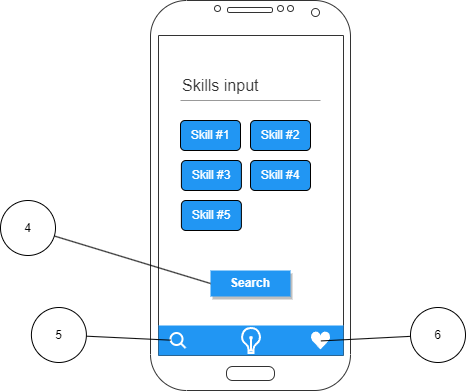

The diagram above was exported from draw.io. Its source (the exported page's mxGraphModel, read from the mxfile embedded in the PNG):
<mxGraphModel dx="819" dy="399" grid="1" gridSize="10" guides="1" tooltips="1" connect="1" arrows="1" fold="1" page="1" pageScale="1" pageWidth="827" pageHeight="1169" math="0" shadow="0">
  <root>
    <mxCell id="0" />
    <mxCell id="1" parent="0" />
    <mxCell id="L2CwwyfDQJdq0sG1WCza-1" value="" style="verticalLabelPosition=bottom;verticalAlign=top;html=1;shadow=0;dashed=0;strokeWidth=1;shape=mxgraph.android.phone2;strokeColor=#333333;" parent="1" vertex="1">
      <mxGeometry x="330" y="120" width="200" height="390" as="geometry" />
    </mxCell>
    <mxCell id="L2CwwyfDQJdq0sG1WCza-2" value="Skills input" style="text;fontColor=#333333;fontSize=16;verticalAlign=middle;strokeColor=none;fillColor=none;whiteSpace=wrap;html=1;" parent="1" vertex="1">
      <mxGeometry x="360" y="190" width="140" height="30" as="geometry" />
    </mxCell>
    <mxCell id="L2CwwyfDQJdq0sG1WCza-3" value="" style="dashed=0;shape=line;strokeWidth=1;noLabel=1;strokeColor=#333333;opacity=50;" parent="1" vertex="1">
      <mxGeometry x="360" y="215" width="140" height="10" as="geometry" />
    </mxCell>
    <mxCell id="L2CwwyfDQJdq0sG1WCza-11" value="Search" style="whiteSpace=wrap;html=1;dashed=0;align=center;fontSize=12;shape=rect;fillColor=#2196F3;strokeColor=none;fontStyle=1;shadow=1;fontColor=#ffffff;" parent="1" vertex="1">
      <mxGeometry x="390" y="390" width="80" height="26" as="geometry" />
    </mxCell>
    <mxCell id="L2CwwyfDQJdq0sG1WCza-12" value="" style="dashed=0;align=center;fontSize=12;shape=rect;fillColor=#2196F3;strokeColor=none;shadow=0;hachureGap=4;pointerEvents=0;fontFamily=Helvetica;" parent="1" vertex="1">
      <mxGeometry x="338" y="445" width="185" height="30" as="geometry" />
    </mxCell>
    <mxCell id="L2CwwyfDQJdq0sG1WCza-13" value="" style="html=1;dashed=0;aspect=fixed;verticalLabelPosition=bottom;verticalAlign=top;align=center;shape=mxgraph.gmdl.heart;strokeColor=none;fillColor=#FFFFFF;shadow=0;sketch=0;" parent="1" vertex="1">
      <mxGeometry x="490" y="451" width="20" height="18" as="geometry" />
    </mxCell>
    <mxCell id="L2CwwyfDQJdq0sG1WCza-14" value="" style="html=1;verticalLabelPosition=bottom;align=center;labelBackgroundColor=#ffffff;verticalAlign=top;strokeWidth=2;strokeColor=#FFFFFF;shadow=0;dashed=0;shape=mxgraph.ios7.icons.looking_glass;fillColor=#2196F3;" parent="1" vertex="1">
      <mxGeometry x="350" y="452.5" width="15" height="15" as="geometry" />
    </mxCell>
    <mxCell id="L2CwwyfDQJdq0sG1WCza-15" value="" style="html=1;verticalLabelPosition=bottom;align=center;labelBackgroundColor=#ffffff;verticalAlign=top;strokeWidth=2;strokeColor=#FFFFFF;shadow=0;dashed=0;shape=mxgraph.ios7.icons.lightbulb;fillColor=#2196F3;" parent="1" vertex="1">
      <mxGeometry x="420.90000000000003" y="447.5" width="19.2" height="25" as="geometry" />
    </mxCell>
    <mxCell id="L2CwwyfDQJdq0sG1WCza-16" value="Skill #1" style="rounded=1;whiteSpace=wrap;html=1;fillColor=#2196F3;fontColor=#FFFFFF;" parent="1" vertex="1">
      <mxGeometry x="360" y="240" width="60" height="30" as="geometry" />
    </mxCell>
    <mxCell id="L2CwwyfDQJdq0sG1WCza-17" value="Skill #2" style="rounded=1;whiteSpace=wrap;html=1;fillColor=#2196F3;fontColor=#FFFFFF;" parent="1" vertex="1">
      <mxGeometry x="430" y="240" width="60" height="30" as="geometry" />
    </mxCell>
    <mxCell id="L2CwwyfDQJdq0sG1WCza-18" value="Skill #3" style="rounded=1;whiteSpace=wrap;html=1;fillColor=#2196F3;fontColor=#FFFFFF;" parent="1" vertex="1">
      <mxGeometry x="360.9" y="280" width="60" height="30" as="geometry" />
    </mxCell>
    <mxCell id="L2CwwyfDQJdq0sG1WCza-19" value="Skill #4" style="rounded=1;whiteSpace=wrap;html=1;fillColor=#2196F3;fontColor=#FFFFFF;" parent="1" vertex="1">
      <mxGeometry x="430" y="280" width="60" height="30" as="geometry" />
    </mxCell>
    <mxCell id="L2CwwyfDQJdq0sG1WCza-20" value="Skill #5" style="rounded=1;whiteSpace=wrap;html=1;fillColor=#2196F3;fontColor=#FFFFFF;" parent="1" vertex="1">
      <mxGeometry x="360.9" y="320" width="60" height="30" as="geometry" />
    </mxCell>
    <mxCell id="pn6zF3LaniYaflMwYGmx-1" value="" style="endArrow=none;html=1;rounded=0;exitX=0;exitY=0.5;exitDx=0;exitDy=0;" edge="1" parent="1" source="pn6zF3LaniYaflMwYGmx-2">
      <mxGeometry width="50" height="50" relative="1" as="geometry">
        <mxPoint x="370" y="388" as="sourcePoint" />
        <mxPoint x="194" y="346" as="targetPoint" />
      </mxGeometry>
    </mxCell>
    <mxCell id="pn6zF3LaniYaflMwYGmx-3" value="" style="endArrow=none;html=1;rounded=0;exitX=0;exitY=0.5;exitDx=0;exitDy=0;" edge="1" parent="1" source="L2CwwyfDQJdq0sG1WCza-11" target="pn6zF3LaniYaflMwYGmx-2">
      <mxGeometry width="50" height="50" relative="1" as="geometry">
        <mxPoint x="390" y="403" as="sourcePoint" />
        <mxPoint x="194" y="346" as="targetPoint" />
      </mxGeometry>
    </mxCell>
    <mxCell id="pn6zF3LaniYaflMwYGmx-2" value="4" style="ellipse;whiteSpace=wrap;html=1;aspect=fixed;" vertex="1" parent="1">
      <mxGeometry x="180" y="320" width="55" height="55" as="geometry" />
    </mxCell>
    <mxCell id="pn6zF3LaniYaflMwYGmx-4" value="" style="endArrow=none;html=1;rounded=0;" edge="1" parent="1" target="pn6zF3LaniYaflMwYGmx-5" source="L2CwwyfDQJdq0sG1WCza-14">
      <mxGeometry width="50" height="50" relative="1" as="geometry">
        <mxPoint x="420.9" y="510" as="sourcePoint" />
        <mxPoint x="224.9" y="453" as="targetPoint" />
      </mxGeometry>
    </mxCell>
    <mxCell id="pn6zF3LaniYaflMwYGmx-5" value="5" style="ellipse;whiteSpace=wrap;html=1;aspect=fixed;" vertex="1" parent="1">
      <mxGeometry x="210.9" y="427" width="55" height="55" as="geometry" />
    </mxCell>
    <mxCell id="pn6zF3LaniYaflMwYGmx-6" value="" style="endArrow=none;html=1;rounded=0;exitX=0.521;exitY=0.524;exitDx=0;exitDy=0;exitPerimeter=0;" edge="1" parent="1" target="pn6zF3LaniYaflMwYGmx-7" source="L2CwwyfDQJdq0sG1WCza-13">
      <mxGeometry width="50" height="50" relative="1" as="geometry">
        <mxPoint x="729.1" y="460" as="sourcePoint" />
        <mxPoint x="604" y="453" as="targetPoint" />
      </mxGeometry>
    </mxCell>
    <mxCell id="pn6zF3LaniYaflMwYGmx-7" value="6" style="ellipse;whiteSpace=wrap;html=1;aspect=fixed;" vertex="1" parent="1">
      <mxGeometry x="590" y="427" width="55" height="55" as="geometry" />
    </mxCell>
  </root>
</mxGraphModel>